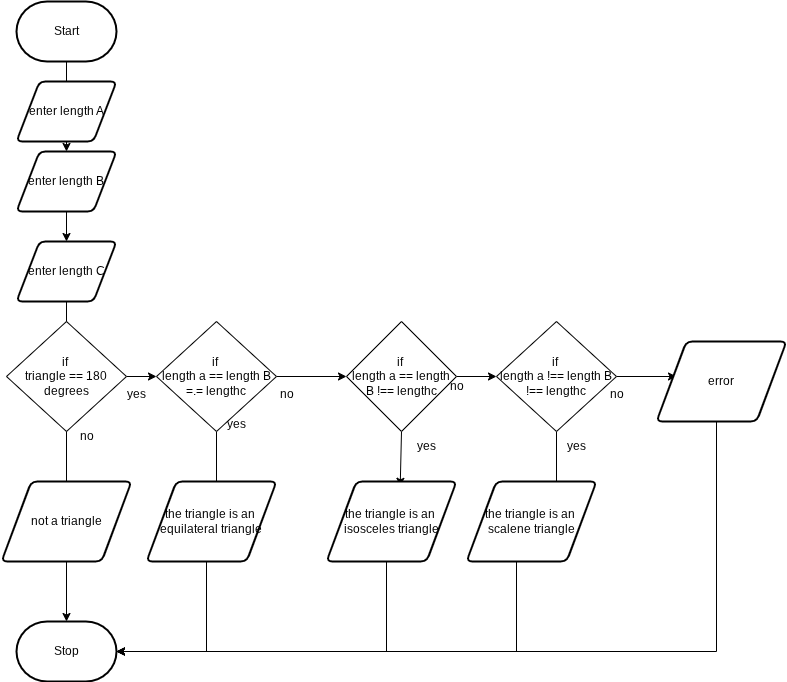

The diagram above was exported from draw.io. Its source (the exported page's mxGraphModel, read from the mxfile embedded in the PNG):
<mxGraphModel dx="1086" dy="1762" grid="1" gridSize="10" guides="1" tooltips="1" connect="1" arrows="1" fold="1" page="1" pageScale="1" pageWidth="850" pageHeight="1100" math="0" shadow="0">
  <root>
    <mxCell id="0" />
    <mxCell id="1" parent="0" />
    <mxCell id="4" style="edgeStyle=orthogonalEdgeStyle;html=1;rounded=0;" parent="1" source="10" target="3" edge="1">
      <mxGeometry relative="1" as="geometry" />
    </mxCell>
    <mxCell id="2" value="Start" style="strokeWidth=2;html=1;shape=mxgraph.flowchart.terminator;whiteSpace=wrap;" parent="1" vertex="1">
      <mxGeometry x="240" y="-180" width="100" height="60" as="geometry" />
    </mxCell>
    <mxCell id="3" value="Stop" style="strokeWidth=2;html=1;shape=mxgraph.flowchart.terminator;whiteSpace=wrap;" parent="1" vertex="1">
      <mxGeometry x="240" y="440" width="100" height="60" as="geometry" />
    </mxCell>
    <mxCell id="18" style="edgeStyle=none;html=1;exitX=1;exitY=0.5;exitDx=0;exitDy=0;" edge="1" parent="1" source="5" target="17">
      <mxGeometry relative="1" as="geometry" />
    </mxCell>
    <mxCell id="5" value="if&amp;nbsp;&lt;div&gt;triangle == 180 degrees&lt;/div&gt;" style="rhombus;whiteSpace=wrap;html=1;" vertex="1" parent="1">
      <mxGeometry x="230" y="140" width="120" height="110" as="geometry" />
    </mxCell>
    <mxCell id="11" value="" style="edgeStyle=orthogonalEdgeStyle;html=1;rounded=0;" edge="1" parent="1" source="12" target="10">
      <mxGeometry relative="1" as="geometry">
        <mxPoint x="290" y="-120" as="sourcePoint" />
        <mxPoint x="290" y="440" as="targetPoint" />
      </mxGeometry>
    </mxCell>
    <mxCell id="10" value="enter length C" style="shape=parallelogram;html=1;strokeWidth=2;perimeter=parallelogramPerimeter;whiteSpace=wrap;rounded=1;arcSize=12;size=0.23;" vertex="1" parent="1">
      <mxGeometry x="240" y="60" width="100" height="60" as="geometry" />
    </mxCell>
    <mxCell id="14" value="" style="edgeStyle=orthogonalEdgeStyle;html=1;rounded=0;" edge="1" parent="1" source="2" target="12">
      <mxGeometry relative="1" as="geometry">
        <mxPoint x="290" y="-120" as="sourcePoint" />
        <mxPoint x="290" y="60" as="targetPoint" />
      </mxGeometry>
    </mxCell>
    <mxCell id="12" value="enter length B" style="shape=parallelogram;html=1;strokeWidth=2;perimeter=parallelogramPerimeter;whiteSpace=wrap;rounded=1;arcSize=12;size=0.23;" vertex="1" parent="1">
      <mxGeometry x="240" y="-30" width="100" height="60" as="geometry" />
    </mxCell>
    <mxCell id="15" style="edgeStyle=none;html=1;exitX=1;exitY=0.5;exitDx=0;exitDy=0;entryX=1;entryY=0.25;entryDx=0;entryDy=0;" edge="1" parent="1">
      <mxGeometry relative="1" as="geometry">
        <mxPoint x="328.5" y="-80" as="sourcePoint" />
        <mxPoint x="333.5028248587571" y="-93.05084745762701" as="targetPoint" />
      </mxGeometry>
    </mxCell>
    <mxCell id="16" value="enter length A" style="shape=parallelogram;html=1;strokeWidth=2;perimeter=parallelogramPerimeter;whiteSpace=wrap;rounded=1;arcSize=12;size=0.23;" vertex="1" parent="1">
      <mxGeometry x="240" y="-100" width="100" height="60" as="geometry" />
    </mxCell>
    <mxCell id="19" style="edgeStyle=none;html=1;" edge="1" parent="1" source="17">
      <mxGeometry relative="1" as="geometry">
        <mxPoint x="440" y="320" as="targetPoint" />
      </mxGeometry>
    </mxCell>
    <mxCell id="21" style="edgeStyle=none;html=1;" edge="1" parent="1" source="17">
      <mxGeometry relative="1" as="geometry">
        <mxPoint x="570" y="195" as="targetPoint" />
      </mxGeometry>
    </mxCell>
    <mxCell id="17" value="if&amp;nbsp;&lt;div&gt;length a == length B =.= lengthc&lt;/div&gt;" style="rhombus;whiteSpace=wrap;html=1;" vertex="1" parent="1">
      <mxGeometry x="380" y="140" width="120" height="110" as="geometry" />
    </mxCell>
    <mxCell id="29" style="edgeStyle=elbowEdgeStyle;html=1;rounded=0;exitX=0.5;exitY=1;exitDx=0;exitDy=0;" edge="1" parent="1" source="20" target="3">
      <mxGeometry relative="1" as="geometry">
        <mxPoint x="440" y="480" as="targetPoint" />
        <Array as="points">
          <mxPoint x="430" y="420" />
        </Array>
      </mxGeometry>
    </mxCell>
    <mxCell id="20" value="the triangle is an&amp;nbsp; equilateral triangle" style="shape=parallelogram;html=1;strokeWidth=2;perimeter=parallelogramPerimeter;whiteSpace=wrap;rounded=1;arcSize=12;size=0.23;" vertex="1" parent="1">
      <mxGeometry x="370" y="300" width="130" height="80" as="geometry" />
    </mxCell>
    <mxCell id="24" style="edgeStyle=none;html=1;exitX=0.5;exitY=1;exitDx=0;exitDy=0;entryX=0.567;entryY=0.06;entryDx=0;entryDy=0;entryPerimeter=0;" edge="1" parent="1" source="22" target="25">
      <mxGeometry relative="1" as="geometry">
        <mxPoint x="630" y="310" as="targetPoint" />
      </mxGeometry>
    </mxCell>
    <mxCell id="26" style="edgeStyle=none;html=1;entryX=0;entryY=0.5;entryDx=0;entryDy=0;" edge="1" parent="1" source="22" target="23">
      <mxGeometry relative="1" as="geometry" />
    </mxCell>
    <mxCell id="22" value="if&amp;nbsp;&lt;div&gt;length a == length B !== lengthc&lt;/div&gt;" style="rhombus;whiteSpace=wrap;html=1;" vertex="1" parent="1">
      <mxGeometry x="570" y="140" width="110" height="110" as="geometry" />
    </mxCell>
    <mxCell id="27" style="edgeStyle=none;html=1;exitX=0.5;exitY=1;exitDx=0;exitDy=0;" edge="1" parent="1" source="23">
      <mxGeometry relative="1" as="geometry">
        <mxPoint x="780" y="310" as="targetPoint" />
      </mxGeometry>
    </mxCell>
    <mxCell id="42" style="edgeStyle=none;html=1;" edge="1" parent="1" source="23">
      <mxGeometry relative="1" as="geometry">
        <mxPoint x="900" y="195" as="targetPoint" />
      </mxGeometry>
    </mxCell>
    <mxCell id="23" value="if&amp;nbsp;&lt;div&gt;length a !== length B !== lengthc&lt;/div&gt;" style="rhombus;whiteSpace=wrap;html=1;" vertex="1" parent="1">
      <mxGeometry x="720" y="140" width="120" height="110" as="geometry" />
    </mxCell>
    <mxCell id="30" style="edgeStyle=elbowEdgeStyle;html=1;rounded=0;entryX=1;entryY=0.5;entryDx=0;entryDy=0;entryPerimeter=0;" edge="1" parent="1" source="25" target="3">
      <mxGeometry relative="1" as="geometry">
        <mxPoint x="480" y="460" as="targetPoint" />
        <Array as="points">
          <mxPoint x="610" y="400" />
        </Array>
      </mxGeometry>
    </mxCell>
    <mxCell id="25" value="the triangle is an&amp;nbsp; isosceles&amp;nbsp;triangle" style="shape=parallelogram;html=1;strokeWidth=2;perimeter=parallelogramPerimeter;whiteSpace=wrap;rounded=1;arcSize=12;size=0.23;" vertex="1" parent="1">
      <mxGeometry x="550" y="300" width="130" height="80" as="geometry" />
    </mxCell>
    <mxCell id="31" style="edgeStyle=elbowEdgeStyle;html=1;rounded=0;" edge="1" parent="1" source="28" target="3">
      <mxGeometry relative="1" as="geometry">
        <mxPoint x="630" y="490" as="targetPoint" />
        <Array as="points">
          <mxPoint x="740" y="420" />
        </Array>
      </mxGeometry>
    </mxCell>
    <mxCell id="28" value="the triangle is an&amp;nbsp; scalene triangle" style="shape=parallelogram;html=1;strokeWidth=2;perimeter=parallelogramPerimeter;whiteSpace=wrap;rounded=1;arcSize=12;size=0.23;" vertex="1" parent="1">
      <mxGeometry x="690" y="300" width="130" height="80" as="geometry" />
    </mxCell>
    <mxCell id="32" value="yes" style="text;html=1;align=center;verticalAlign=middle;resizable=0;points=[];autosize=1;strokeColor=none;fillColor=none;" vertex="1" parent="1">
      <mxGeometry x="340" y="198" width="40" height="30" as="geometry" />
    </mxCell>
    <mxCell id="33" value="no" style="text;html=1;align=center;verticalAlign=middle;resizable=0;points=[];autosize=1;strokeColor=none;fillColor=none;" vertex="1" parent="1">
      <mxGeometry x="290" y="240" width="40" height="30" as="geometry" />
    </mxCell>
    <mxCell id="34" value="not a triangle" style="shape=parallelogram;html=1;strokeWidth=2;perimeter=parallelogramPerimeter;whiteSpace=wrap;rounded=1;arcSize=12;size=0.23;" vertex="1" parent="1">
      <mxGeometry x="225" y="300" width="130" height="80" as="geometry" />
    </mxCell>
    <mxCell id="35" value="no" style="text;html=1;align=center;verticalAlign=middle;resizable=0;points=[];autosize=1;strokeColor=none;fillColor=none;" vertex="1" parent="1">
      <mxGeometry x="490" y="198" width="40" height="30" as="geometry" />
    </mxCell>
    <mxCell id="36" value="yes" style="text;html=1;align=center;verticalAlign=middle;resizable=0;points=[];autosize=1;strokeColor=none;fillColor=none;" vertex="1" parent="1">
      <mxGeometry x="440" y="228" width="40" height="30" as="geometry" />
    </mxCell>
    <mxCell id="37" value="no" style="text;html=1;align=center;verticalAlign=middle;resizable=0;points=[];autosize=1;strokeColor=none;fillColor=none;" vertex="1" parent="1">
      <mxGeometry x="660" y="190" width="40" height="30" as="geometry" />
    </mxCell>
    <mxCell id="38" value="yes" style="text;html=1;align=center;verticalAlign=middle;resizable=0;points=[];autosize=1;strokeColor=none;fillColor=none;" vertex="1" parent="1">
      <mxGeometry x="630" y="250" width="40" height="30" as="geometry" />
    </mxCell>
    <mxCell id="40" value="no" style="text;html=1;align=center;verticalAlign=middle;resizable=0;points=[];autosize=1;strokeColor=none;fillColor=none;" vertex="1" parent="1">
      <mxGeometry x="820" y="198" width="40" height="30" as="geometry" />
    </mxCell>
    <mxCell id="41" value="yes" style="text;html=1;align=center;verticalAlign=middle;resizable=0;points=[];autosize=1;strokeColor=none;fillColor=none;" vertex="1" parent="1">
      <mxGeometry x="780" y="250" width="40" height="30" as="geometry" />
    </mxCell>
    <mxCell id="44" style="edgeStyle=elbowEdgeStyle;html=1;rounded=0;" edge="1" parent="1" source="43" target="3">
      <mxGeometry relative="1" as="geometry">
        <mxPoint x="780" y="470" as="targetPoint" />
        <Array as="points">
          <mxPoint x="940" y="330" />
        </Array>
      </mxGeometry>
    </mxCell>
    <mxCell id="43" value="error" style="shape=parallelogram;html=1;strokeWidth=2;perimeter=parallelogramPerimeter;whiteSpace=wrap;rounded=1;arcSize=12;size=0.23;" vertex="1" parent="1">
      <mxGeometry x="880" y="160" width="130" height="80" as="geometry" />
    </mxCell>
  </root>
</mxGraphModel>